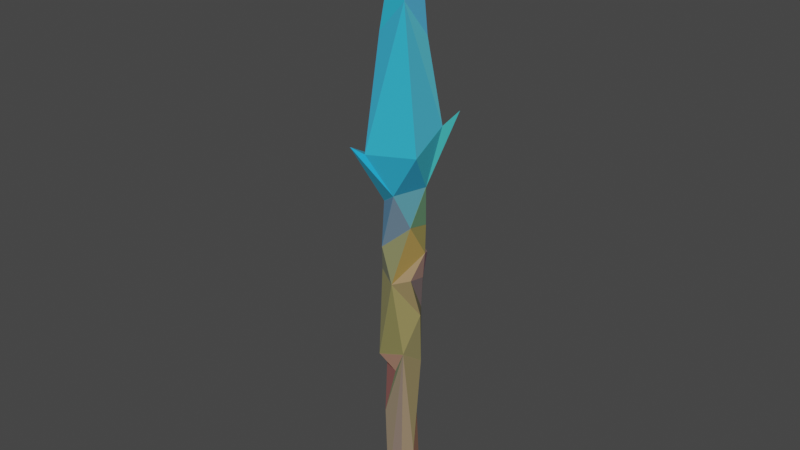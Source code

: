 # Source: model.blend  (saved by Blender 3.6.11; exported with 4.5.12 LTS)
import bpy
from mathutils import Matrix  # noqa: F401  (used for matrix-valued properties, if any)

bpy.ops.wm.read_factory_settings(use_empty=True)
scene = bpy.context.scene
scene.name = 'Scene'

# ---- collections
col_collection = bpy.data.collections.new('Collection'); scene.collection.children.link(col_collection)

# ---- images (referenced by path relative to the original .blend; pixels are not part of the script)
import os
ASSET_DIR = os.environ.get("B2B_ASSET_DIR", "")  # directory of the original .blend (textures are referenced by path, not embedded)
HERE = os.path.dirname(os.path.abspath(__file__))  # packed textures are extracted next to this script under _unpacked/

def load_image(name, relpath, width, height, colorspace="sRGB"):
    """Load a texture the original file referenced (path relative to the .blend, or extracted next to this script)."""
    p = next((c for c in (os.path.join(HERE, relpath), os.path.join(ASSET_DIR, relpath)) if relpath and os.path.exists(c)), "")
    if p:
        img = bpy.data.images.load(p, check_existing=True)
        img.name = name
    else:  # same state as the original file: an image datablock whose file is absent (Cycles renders it pink)
        img = bpy.data.images.new(name, width, height)
        img.source = "FILE"
        img.filepath = "//" + (relpath or name)
    img.colorspace_settings.name = colorspace
    return img
img_image_0 = load_image('Image_0', '_unpacked/Image_0.51430363.png', 1024, 1024, 'sRGB')

# ---- materials (node trees are filled in below, after node groups)
mat_material_0 = bpy.data.materials.new('Material_0')
mat_material_0.use_transparent_shadow = False

# ---- material node trees
mat_material_0.use_nodes = True; mat_material_0.node_tree.nodes.clear()
_N = mat_material_0.node_tree.nodes; _L = mat_material_0.node_tree.links
n0 = _N.new('ShaderNodeBsdfPrincipled'); n0.name = 'Principled BSDF'; n0.location = (10, 300)
n0.distribution = 'GGX'
n0.subsurface_method = 'RANDOM_WALK_SKIN'
n0.inputs[2].default_value = 1.0
n0.inputs[27].default_value = (0.0, 0.0, 0.0, 1.0)
n0.inputs[28].default_value = 1.0
n1 = _N.new('ShaderNodeOutputMaterial'); n1.name = 'Material Output'; n1.location = (320, 270)
n2 = _N.new('ShaderNodeTexImage'); n2.name = 'Image Texture'; n2.location = (-440, 210)
n2.label = 'BASE COLOR'
n2.image = img_image_0
_L.new(n0.outputs[0], n1.inputs[0])
_L.new(n2.outputs[0], n0.inputs[0])
n1.is_active_output = True

# ---- world
world_world = bpy.data.worlds.new('World'); scene.world = world_world
world_world.use_nodes = True; world_world.node_tree.nodes.clear()
_N = world_world.node_tree.nodes; _L = world_world.node_tree.links
n0 = _N.new('ShaderNodeOutputWorld'); n0.name = 'World Output'; n0.location = (300, 300)
n1 = _N.new('ShaderNodeBackground'); n1.name = 'Background'; n1.location = (10, 300)
n1.inputs[0].default_value = (0.05088, 0.05088, 0.05088, 1.0)
_L.new(n1.outputs[0], n0.inputs[0])
n0.is_active_output = True
world_world.color = (0.05088, 0.05088, 0.05088)
world_world.use_sun_shadow = False
world_world.sun_shadow_jitter_overblur = 0.0

# ---- meshes
me_mesh_0 = bpy.data.meshes.new('Mesh_0')
me_mesh_0.from_pydata([(-0.07081, 0.07744, 0.07457), (-0.002676, 0.08283, 0.1429), (0.06429, 0.07922, 0.1184), (0.09468, 0.08738, 0.1943), (0.06429, 0.07922, 0.1184), (0.06886, 0.0534, 0.1584), (-0.1121, 0.08453, 0.1109), (-0.07258, 0.05382, 0.1264), (-0.07081, 0.07744, 0.07457), (-0.002676, 0.08283, 0.1429), (-0.07081, 0.07744, 0.07457), (-0.07258, 0.05382, 0.1264), (-0.002676, 0.08283, 0.1429), (0.06886, 0.0534, 0.1584), (0.06429, 0.07922, 0.1184), (0.02379, 0.04894, 0.3742), (0.06886, 0.0534, 0.1584), (-0.002676, 0.08283, 0.1429), (-0.01333, 0.005367, 0.7362), (0.02379, 0.04894, 0.3742), (-0.002676, 0.08283, 0.1429), (-0.03962, 0.05133, -0.8234), (-0.009786, 0.05726, -0.6506), (0.02367, 0.03689, -0.935), (-0.06456, 0.0402, -0.4689), (0.009101, 0.05358, -0.369), (-0.009786, 0.05726, -0.6506), (0.006187, 0.06442, -0.2805), (-0.05229, 0.03265, -0.2395), (0.03322, 0.02924, -0.2595), (0.02229, 0.06041, -0.2015), (0.03322, 0.02924, -0.2595), (-0.05229, 0.03265, -0.2395), (0.02229, 0.06041, -0.2015), (-0.05229, 0.03265, -0.2395), (-0.03281, 0.05981, -0.1489), (-0.02049, 0.0532, -0.04989), (-0.07081, 0.07744, 0.07457), (0.06429, 0.07922, 0.1184), (-0.07258, 0.05382, 0.1264), (-0.01333, 0.005367, 0.7362), (-0.002676, 0.08283, 0.1429), (-0.01689, 0.03685, -0.9506), (-0.03962, 0.05133, -0.8234), (0.02367, 0.03689, -0.935), (-0.009786, 0.05726, -0.6506), (0.009101, 0.05358, -0.369), (0.02382, 0.03643, -0.5229), (0.009101, 0.05358, -0.369), (-0.06456, 0.0402, -0.4689), (-0.05229, 0.03265, -0.2395), (-0.05229, 0.03265, -0.2395), (0.006187, 0.06442, -0.2805), (0.009101, 0.05358, -0.369), (-0.03281, 0.05981, -0.1489), (0.04528, 0.02184, -0.1821), (0.02229, 0.06041, -0.2015), (0.04528, 0.02184, -0.1821), (-0.03281, 0.05981, -0.1489), (0.02213, 0.05323, -0.1218), (0.02213, 0.05323, -0.1218), (-0.02049, 0.0532, -0.04989), (0.04546, 0.02236, 0.001082), (-0.02049, 0.0532, -0.04989), (0.02213, 0.05323, -0.1218), (-0.03281, 0.05981, -0.1489), (0.06429, 0.07922, 0.1184), (0.04546, 0.02236, 0.001082), (-0.02049, 0.0532, -0.04989), (-0.1121, 0.08453, 0.1109), (-0.09036, -0.0158, 0.06272), (-0.07258, 0.05382, 0.1264), (0.04546, 0.02236, 0.001082), (0.06429, 0.07922, 0.1184), (0.09468, 0.08738, 0.1943), (-0.06476, 0.001548, -0.5364), (-0.009786, 0.05726, -0.6506), (-0.03962, 0.05133, -0.8234), (-0.06476, 0.001548, -0.5364), (-0.06456, 0.0402, -0.4689), (-0.009786, 0.05726, -0.6506), (0.02382, 0.03643, -0.5229), (0.009101, 0.05358, -0.369), (0.04224, 0.008962, -0.3621), (0.006187, 0.06442, -0.2805), (0.03322, 0.02924, -0.2595), (0.009101, 0.05358, -0.369), (-0.05906, 0.006, -0.04371), (-0.03281, 0.05981, -0.1489), (-0.05229, 0.03265, -0.2395), (-0.05906, 0.006, -0.04371), (-0.02049, 0.0532, -0.04989), (-0.03281, 0.05981, -0.1489), (0.01161, -0.02159, 0.4691), (0.06886, 0.0534, 0.1584), (0.02379, 0.04894, 0.3742), (0.03013, 0.02625, 0.4928), (0.02379, 0.04894, 0.3742), (-0.01333, 0.005367, 0.7362), (-0.01689, 0.03685, -0.9506), (-0.0646, 0.005077, -0.9252), (-0.03962, 0.05133, -0.8234), (0.03395, -0.005259, -0.7943), (-0.009786, 0.05726, -0.6506), (0.02382, 0.03643, -0.5229), (0.04528, 0.02184, -0.1821), (0.03322, 0.02924, -0.2595), (0.02229, 0.06041, -0.2015), (0.02213, 0.05323, -0.1218), (0.03498, -0.02436, -0.09798), (0.04528, 0.02184, -0.1821), (-0.07081, 0.07744, 0.07457), (-0.09036, -0.0158, 0.06272), (-0.1121, 0.08453, 0.1109), (0.04546, 0.02236, 0.001082), (0.09468, 0.08738, 0.1943), (0.06886, 0.0534, 0.1584), (-0.05229, 0.03265, -0.2395), (-0.06456, 0.0402, -0.4689), (-0.06331, -0.03195, -0.503), (-0.06315, -0.01747, -0.2479), (-0.05906, 0.006, -0.04371), (-0.05229, 0.03265, -0.2395), (-0.02049, 0.0532, -0.04989), (-0.05906, 0.006, -0.04371), (-0.07081, 0.07744, 0.07457), (0.04546, 0.02236, 0.001082), (0.06886, 0.0534, 0.1584), (0.07553, -0.05354, 0.1092), (-0.07258, 0.05382, 0.1264), (-0.06379, -0.02062, 0.3859), (-0.01333, 0.005367, 0.7362), (0.02367, 0.03689, -0.935), (-0.009786, 0.05726, -0.6506), (0.03395, -0.005259, -0.7943), (0.02213, 0.05323, -0.1218), (0.04546, 0.02236, 0.001082), (0.03498, -0.02436, -0.09798), (-0.07081, 0.07744, 0.07457), (-0.05906, 0.006, -0.04371), (-0.09036, -0.0158, 0.06272), (0.01161, -0.02159, 0.4691), (0.07553, -0.05354, 0.1092), (0.06886, 0.0534, 0.1584), (0.02379, 0.04894, 0.3742), (0.03013, 0.02625, 0.4928), (0.01161, -0.02159, 0.4691), (0.03322, 0.02924, -0.2595), (0.04528, 0.02184, -0.1821), (0.03799, -0.02568, -0.2462), (-0.06379, -0.02062, 0.3859), (-0.07258, 0.05382, 0.1264), (-0.09036, -0.0158, 0.06272), (-0.03962, 0.05133, -0.8234), (-0.04493, -0.0303, -0.6814), (-0.06476, 0.001548, -0.5364), (-0.06476, 0.001548, -0.5364), (-0.06331, -0.03195, -0.503), (-0.06456, 0.0402, -0.4689), (0.009101, 0.05358, -0.369), (0.03799, -0.02568, -0.2462), (0.04224, 0.008962, -0.3621), (0.009101, 0.05358, -0.369), (0.03322, 0.02924, -0.2595), (0.03799, -0.02568, -0.2462), (0.03395, -0.005259, -0.7943), (0.02382, 0.03643, -0.5229), (0.01775, -0.03114, -0.4733), (-0.005381, -0.04956, -0.2621), (0.04528, 0.02184, -0.1821), (0.03498, -0.02436, -0.09798), (0.002272, -0.05081, -0.01059), (0.03498, -0.02436, -0.09798), (0.04546, 0.02236, 0.001082), (-0.01689, 0.03685, -0.9506), (-0.02961, -0.03804, -0.9321), (-0.0646, 0.005077, -0.9252), (0.02367, 0.03689, -0.935), (0.03395, -0.005259, -0.7943), (0.01345, -0.03428, -0.9356), (0.03799, -0.02568, -0.2462), (0.04528, 0.02184, -0.1821), (-0.005381, -0.04956, -0.2621), (-0.03954, -0.04617, -0.1641), (-0.04103, -0.03467, -0.04052), (-0.05906, 0.006, -0.04371), (-0.09036, -0.0158, 0.06272), (-0.05906, 0.006, -0.04371), (-0.04103, -0.03467, -0.04052), (-0.01333, 0.005367, 0.7362), (-0.06379, -0.02062, 0.3859), (0.01161, -0.02159, 0.4691), (-0.01689, 0.03685, -0.9506), (0.01345, -0.03428, -0.9356), (-0.02961, -0.03804, -0.9321), (0.01345, -0.03428, -0.9356), (-0.01689, 0.03685, -0.9506), (0.02367, 0.03689, -0.935), (-0.05229, 0.03265, -0.2395), (-0.06331, -0.03195, -0.503), (-0.06315, -0.01747, -0.2479), (0.01161, -0.02159, 0.4691), (0.03013, 0.02625, 0.4928), (-0.01333, 0.005367, 0.7362), (-0.0646, 0.005077, -0.9252), (-0.02961, -0.03804, -0.9321), (-0.04493, -0.0303, -0.6814), (-0.03962, 0.05133, -0.8234), (-0.0646, 0.005077, -0.9252), (-0.04493, -0.0303, -0.6814), (0.04224, 0.008962, -0.3621), (0.01775, -0.03114, -0.4733), (0.02382, 0.03643, -0.5229), (-0.06331, -0.03195, -0.503), (-0.005381, -0.04956, -0.2621), (-0.06315, -0.01747, -0.2479), (-0.06476, 0.001548, -0.5364), (-0.04493, -0.0303, -0.6814), (0.001505, -0.04273, -0.5255), (0.001505, -0.04273, -0.5255), (-0.04493, -0.0303, -0.6814), (0.01775, -0.03114, -0.4733), (-0.06331, -0.03195, -0.503), (-0.06476, 0.001548, -0.5364), (0.001505, -0.04273, -0.5255), (0.04224, 0.008962, -0.3621), (-0.005381, -0.04956, -0.2621), (0.01775, -0.03114, -0.4733), (0.03799, -0.02568, -0.2462), (-0.005381, -0.04956, -0.2621), (0.04224, 0.008962, -0.3621), (-0.06315, -0.01747, -0.2479), (-0.03954, -0.04617, -0.1641), (-0.05906, 0.006, -0.04371), (0.04546, 0.02236, 0.001082), (0.07553, -0.05354, 0.1092), (0.002272, -0.05081, -0.01059), (-0.05659, -0.08668, 0.09616), (-0.06379, -0.02062, 0.3859), (-0.09036, -0.0158, 0.06272), (-0.06379, -0.02062, 0.3859), (-0.05659, -0.08668, 0.09616), (0.01161, -0.02159, 0.4691), (0.03395, -0.005259, -0.7943), (0.01775, -0.03114, -0.4733), (0.01345, -0.03428, -0.9356), (-0.02961, -0.03804, -0.9321), (0.01775, -0.03114, -0.4733), (-0.04493, -0.0303, -0.6814), (0.01775, -0.03114, -0.4733), (-0.06331, -0.03195, -0.503), (0.001505, -0.04273, -0.5255), (0.01775, -0.03114, -0.4733), (-0.005381, -0.04956, -0.2621), (-0.06331, -0.03195, -0.503), (-0.06315, -0.01747, -0.2479), (-0.005381, -0.04956, -0.2621), (-0.03954, -0.04617, -0.1641), (-0.03954, -0.04617, -0.1641), (-0.005381, -0.04956, -0.2621), (0.03498, -0.02436, -0.09798), (-0.09036, -0.0158, 0.06272), (-0.04103, -0.03467, -0.04052), (-0.08096, -0.1116, 0.1169), (-0.09036, -0.0158, 0.06272), (-0.08096, -0.1116, 0.1169), (-0.05659, -0.08668, 0.09616), (-0.02961, -0.03804, -0.9321), (0.01345, -0.03428, -0.9356), (0.01775, -0.03114, -0.4733), (-0.03954, -0.04617, -0.1641), (0.002272, -0.05081, -0.01059), (-0.04103, -0.03467, -0.04052), (0.002272, -0.05081, -0.01059), (-0.03954, -0.04617, -0.1641), (0.03498, -0.02436, -0.09798), (-0.04103, -0.03467, -0.04052), (0.002272, -0.05081, -0.01059), (-0.08096, -0.1116, 0.1169), (-0.05659, -0.08668, 0.09616), (0.07553, -0.05354, 0.1092), (0.01161, -0.02159, 0.4691), (0.07553, -0.05354, 0.1092), (-0.05659, -0.08668, 0.09616), (0.002272, -0.05081, -0.01059), (0.002272, -0.05081, -0.01059), (-0.05659, -0.08668, 0.09616), (-0.08096, -0.1116, 0.1169)], [], [(0, 1, 2), (3, 4, 5), (6, 7, 8), (9, 10, 11), (12, 13, 14), (15, 16, 17), (18, 19, 20), (21, 22, 23), (24, 25, 26), (27, 28, 29), (30, 31, 32), (33, 34, 35), (36, 37, 38), (39, 40, 41), (42, 43, 44), (45, 46, 47), (48, 49, 50), (51, 52, 53), (54, 55, 56), (57, 58, 59), (60, 61, 62), (63, 64, 65), (66, 67, 68), (69, 70, 71), (72, 73, 74), (75, 76, 77), (78, 79, 80), (81, 82, 83), (84, 85, 86), (87, 88, 89), (90, 91, 92), (93, 94, 95), (96, 97, 98), (99, 100, 101), (102, 103, 104), (105, 106, 107), (108, 109, 110), (111, 112, 113), (114, 115, 116), (117, 118, 119), (120, 121, 122), (123, 124, 125), (126, 127, 128), (129, 130, 131), (132, 133, 134), (135, 136, 137), (138, 139, 140), (141, 142, 143), (144, 145, 146), (147, 148, 149), (150, 151, 152), (153, 154, 155), (156, 157, 158), (159, 160, 161), (162, 163, 164), (165, 166, 167), (168, 169, 170), (171, 172, 173), (174, 175, 176), (177, 178, 179), (180, 181, 182), (183, 184, 185), (186, 187, 188), (189, 190, 191), (192, 193, 194), (195, 196, 197), (198, 199, 200), (201, 202, 203), (204, 205, 206), (207, 208, 209), (210, 211, 212), (213, 214, 215), (216, 217, 218), (219, 220, 221), (222, 223, 224), (225, 226, 227), (228, 229, 230), (231, 232, 233), (234, 235, 236), (237, 238, 239), (240, 241, 242), (243, 244, 245), (246, 247, 248), (249, 250, 251), (252, 253, 254), (255, 256, 257), (258, 259, 260), (261, 262, 263), (264, 265, 266), (267, 268, 269), (270, 271, 272), (273, 274, 275), (276, 277, 278), (279, 280, 281), (282, 283, 284), (285, 286, 287)])
_uv = me_mesh_0.uv_layers.new(name='UVMap')
_uv.uv.foreach_set('vector', [0.4969, 0.7756, 0.5489, 0.6899, 0.5348, 0.5952, 0.8706, 0.2087, 0.8706, 0.09463, 0.848, 0.1447, 0.5108, 0.8463, 0.5355, 0.7935, 0.4969, 0.7756, 0.5489, 0.6899, 0.4969, 0.7756, 0.5355, 0.7935, 0.5489, 0.6899, 0.5676, 0.5872, 0.5348, 0.5952, 0.7139, 0.6836, 0.5676, 0.5872, 0.5489, 0.6899, 0.9662, 0.7819, 0.7139, 0.6836, 0.5489, 0.6899, 0.5204, 0.4052, 0.6424, 0.3781, 0.4447, 0.3081, 0.7704, 0.451, 0.8391, 0.3446, 0.6424, 0.3781, 0.9015, 0.3384, 0.9309, 0.4292, 0.9322, 0.3081, 0.9751, 0.3444, 0.9322, 0.3081, 0.9309, 0.4292, 0.9751, 0.3444, 0.9309, 0.4292, 0.9983, 0.439, 0.4116, 0.6926, 0.4969, 0.7756, 0.5348, 0.5952, 0.5355, 0.7935, 0.9662, 0.7819, 0.5489, 0.6899, 0.432, 0.3626, 0.5204, 0.4052, 0.4447, 0.3081, 0.3759, 0.4356, 0.1762, 0.4621, 0.2854, 0.4926, 0.8391, 0.3446, 0.7704, 0.451, 0.9309, 0.4292, 0.9309, 0.4292, 0.9015, 0.3384, 0.8391, 0.3446, 0.00444, 0.4356, 0.04569, 0.5368, 0.05538, 0.4715, 0.3105, 0.6169, 0.344, 0.7262, 0.3583, 0.6463, 0.3583, 0.6463, 0.4116, 0.6926, 0.443, 0.5872, 0.4116, 0.6926, 0.3583, 0.6463, 0.344, 0.7262, 0.5348, 0.5952, 0.443, 0.5872, 0.4116, 0.6926, 0.01517, 0.01678, 0.00444, 0.1713, 0.0432, 0.06336, 0.04611, 0.3714, 0.1306, 0.4442, 0.1881, 0.445, 0.7201, 0.4919, 0.6424, 0.3781, 0.5204, 0.4052, 0.7201, 0.4919, 0.7704, 0.451, 0.6424, 0.3781, 0.2854, 0.4926, 0.1762, 0.4621, 0.173, 0.5381, 0.1142, 0.446, 0.09905, 0.5068, 0.1762, 0.4621, 0.6899, 0.2222, 0.6096, 0.282, 0.5494, 0.2205, 0.6899, 0.2222, 0.6771, 0.3037, 0.6096, 0.282, 0.3758, 0.2589, 0.159, 0.3937, 0.3127, 0.3659, 0.7987, 0.6881, 0.7139, 0.6836, 0.9662, 0.7819, 0.432, 0.3626, 0.443, 0.4463, 0.5204, 0.4052, 0.4788, 0.5374, 0.3759, 0.4356, 0.2854, 0.4926, 0.04569, 0.5368, 0.09905, 0.5068, 0.05538, 0.4715, 0.1052, 0.7725, 0.1246, 0.6657, 0.06357, 0.7341, 0.7695, 0.3341, 0.769, 0.2034, 0.8077, 0.3376, 0.04611, 0.3714, 0.1881, 0.445, 0.159, 0.3937, 0.5494, 0.2205, 0.3859, 0.1866, 0.369, 0.07912, 0.5485, 0.1482, 0.6899, 0.2222, 0.5494, 0.2205, 0.6771, 0.3037, 0.6899, 0.2222, 0.7695, 0.3341, 0.04611, 0.3714, 0.159, 0.3937, 0.1189, 0.2517, 0.0432, 0.06336, 0.2301, 0.1205, 0.473, 0.01678, 0.5786, 0.4787, 0.3759, 0.4356, 0.4788, 0.5374, 0.1052, 0.7725, 0.1969, 0.7347, 0.1246, 0.6657, 0.7695, 0.3341, 0.6899, 0.2222, 0.769, 0.2034, 0.3758, 0.2589, 0.1189, 0.2517, 0.159, 0.3937, 0.3127, 0.3659, 0.395, 0.327, 0.3758, 0.2589, 0.09905, 0.5068, 0.04569, 0.5368, 0.09485, 0.5822, 0.2301, 0.1205, 0.0432, 0.06336, 0.00444, 0.1713, 0.5656, 0.1242, 0.6674, 0.0006711, 0.7742, 0.04063, 0.3419, 0.1194, 0.369, 0.07912, 0.3859, 0.1866, 0.1762, 0.4621, 0.09485, 0.5822, 0.173, 0.5381, 0.1762, 0.4621, 0.09905, 0.5068, 0.09485, 0.5822, 0.4788, 0.5374, 0.2854, 0.4926, 0.2525, 0.5903, 0.002391, 0.6195, 0.06357, 0.7341, 0.1246, 0.6657, 0.186, 0.6195, 0.1246, 0.6657, 0.1969, 0.7347, 0.9653, 0.5081, 0.971, 0.6181, 0.999, 0.5632, 0.5786, 0.4787, 0.4788, 0.5374, 0.5796, 0.5799, 0.09485, 0.5822, 0.04569, 0.5368, 0.1067, 0.6477, 0.6114, 0.1194, 0.6937, 0.1607, 0.6899, 0.2222, 0.769, 0.2034, 0.6899, 0.2222, 0.6937, 0.1607, 0.0003415, 0.7658, 0.2376, 0.9101, 0.1886, 0.7891, 0.9653, 0.5081, 0.94, 0.6079, 0.971, 0.6181, 0.94, 0.6079, 0.9653, 0.5081, 0.9368, 0.5081, 0.5494, 0.2205, 0.369, 0.07912, 0.5485, 0.1482, 0.3758, 0.2589, 0.395, 0.327, 0.5645, 0.2517, 0.4905, 0.06447, 0.4839, 0.0006711, 0.6674, 0.0006711, 0.5656, 0.1242, 0.4905, 0.06447, 0.6674, 0.0006711, 0.173, 0.5381, 0.2525, 0.5903, 0.2854, 0.4926, 0.8737, 0.8954, 0.7014, 0.8515, 0.6967, 0.9442, 0.9065, 0.9055, 0.9997, 0.8112, 0.8856, 0.8026, 0.2073, 0.9765, 0.09324, 0.9591, 0.2456, 0.9591, 0.8737, 0.8954, 0.9065, 0.9055, 0.8856, 0.8026, 0.173, 0.5381, 0.1067, 0.6477, 0.2525, 0.5903, 0.09485, 0.5822, 0.1067, 0.6477, 0.173, 0.5381, 0.5485, 0.1482, 0.6114, 0.1194, 0.6899, 0.2222, 0.1969, 0.7347, 0.279, 0.6348, 0.186, 0.6195, 0.03641, 0.2705, 0.2301, 0.1205, 0.00444, 0.1713, 0.2376, 0.9101, 0.4444, 0.9543, 0.1886, 0.7891, 0.4788, 0.5374, 0.2525, 0.5903, 0.5796, 0.5799, 0.904, 0.6244, 0.5816, 0.5644, 0.728, 0.649, 0.8472, 0.7886, 0.8737, 0.8954, 0.8856, 0.8026, 0.8472, 0.7886, 0.7014, 0.8515, 0.8737, 0.8954, 0.6967, 0.9442, 0.7014, 0.8515, 0.635, 0.9097, 0.635, 0.9097, 0.7014, 0.8515, 0.5835, 0.8124, 0.769, 0.2034, 0.6937, 0.1607, 0.8077, 0.07718, 0.3282, 0.394, 0.4061, 0.394, 0.3851, 0.4329, 0.904, 0.6244, 0.9061, 0.5644, 0.5816, 0.5644, 0.635, 0.9097, 0.5247, 0.8792, 0.5493, 0.9376, 0.5247, 0.8792, 0.635, 0.9097, 0.5835, 0.8124, 0.5493, 0.9376, 0.5247, 0.8792, 0.4275, 0.9993, 0.4444, 0.9543, 0.4451, 0.7658, 0.1886, 0.7891, 0.4451, 0.7658, 0.4444, 0.9543, 0.5247, 0.8792, 0.5247, 0.8792, 0.4444, 0.9543, 0.4275, 0.9993])
me_mesh_0.materials.append(mat_material_0)
me_mesh_0.update()

# ---- objects
ob_mesh_0 = bpy.data.objects.new('Mesh_0', me_mesh_0)

# ---- transforms, parenting, visibility, modifiers, constraints
ob_mesh_0.location = (0.0, 0.0, 0.0)
ob_mesh_0.rotation_mode = 'QUATERNION'
ob_mesh_0.rotation_quaternion = (1.0, 0.0, 0.0, 0.0)

# ---- collection membership
scene.collection.objects.link(ob_mesh_0)

# ---- scene / render settings (as saved in the file)
scene.frame_start = 1; scene.frame_end = 250; scene.frame_set(1)
scene.render.engine = 'BLENDER_EEVEE_NEXT'
scene.cycles.sampling_pattern = 'TABULATED_SOBOL'
scene.view_settings.view_transform = 'Filmic'
bpy.context.view_layer.update()

# ---- added for rendering (the .blend has no active camera and no usable light): camera, sun
cam_auto = bpy.data.cameras.new('AutoCamera')
cam_auto.lens = 50.0
cam_auto.sensor_width = 36.0
cam_auto.clip_end = 1000.0
ob_auto_camera = bpy.data.objects.new('AutoCamera', cam_auto)
scene.collection.objects.link(ob_auto_camera)
ob_auto_camera.location = (1.57439, -1.91185, 1.1593)
ob_auto_camera.rotation_euler = (1.09748, -7.21219e-08, 0.694738)
scene.camera = ob_auto_camera
light_auto_sun = bpy.data.lights.new('AutoSun', 'SUN')
light_auto_sun.energy = 3.0
light_auto_sun.angle = 0.0523599
ob_auto_sun = bpy.data.objects.new('AutoSun', light_auto_sun)
scene.collection.objects.link(ob_auto_sun)
ob_auto_sun.rotation_euler = (0.872665, 0.174533, 0.523599)
bpy.context.view_layer.update()
